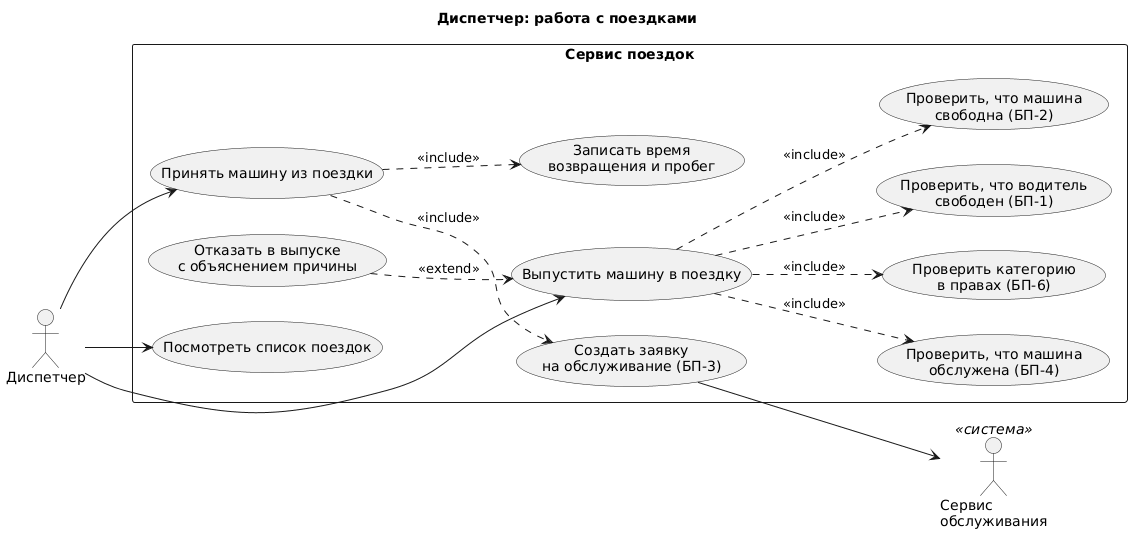

The diagram above was rendered by PlantUML. Its source (embedded in the PNG):
@startuml 02-trips
left to right direction
skinparam packageStyle rectangle
skinparam shadowing false
skinparam defaultFontName Arial
title Диспетчер: работа с поездками

actor "Диспетчер" as Disp
actor "Сервис\nобслуживания" as Maint <<система>>

rectangle "Сервис поездок" {
  usecase "Выпустить машину в поездку" as Start
  usecase "Проверить, что водитель\nсвободен (БП-1)" as CheckDriver
  usecase "Проверить, что машина\nсвободна (БП-2)" as CheckVehicle
  usecase "Проверить, что машина\nобслужена (БП-4)" as CheckService
  usecase "Проверить категорию\nв правах (БП-6)" as CheckCategory
  usecase "Отказать в выпуске\nс объяснением причины" as Refuse
  usecase "Принять машину из поездки" as Finish
  usecase "Записать время\nвозвращения и пробег" as Mileage
  usecase "Создать заявку\nна обслуживание (БП-3)" as CreateOrder
  usecase "Посмотреть список поездок" as List
}

Disp --> Start
Disp --> Finish
Disp --> List

Start ..> CheckDriver : <<include>>
Start ..> CheckVehicle : <<include>>
Start ..> CheckService : <<include>>
Start ..> CheckCategory : <<include>>
Refuse ..> Start : <<extend>>

Finish ..> Mileage : <<include>>
Finish ..> CreateOrder : <<include>>
CreateOrder --> Maint
@enduml